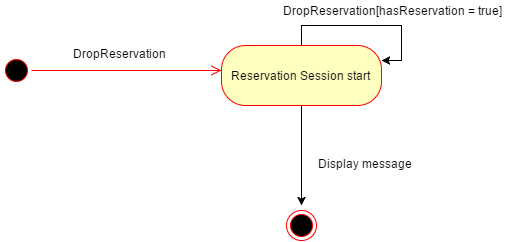

The diagram above was exported from draw.io. Its source (the exported page's mxGraphModel, read from the mxfile embedded in the PNG):
<mxGraphModel dx="1430" dy="769" grid="1" gridSize="10" guides="1" tooltips="1" connect="1" arrows="1" fold="1" page="1" pageScale="1" pageWidth="850" pageHeight="1100" math="0" shadow="0">
  <root>
    <mxCell id="0" />
    <mxCell id="1" parent="0" />
    <mxCell id="171986da8e175c49-3" value="" style="ellipse;html=1;shape=startState;fillColor=#000000;strokeColor=#ff0000;" vertex="1" parent="1">
      <mxGeometry x="60" y="200" width="30" height="30" as="geometry" />
    </mxCell>
    <mxCell id="171986da8e175c49-4" value="" style="edgeStyle=orthogonalEdgeStyle;html=1;verticalAlign=bottom;endArrow=open;endSize=8;strokeColor=#ff0000;" edge="1" parent="1" source="171986da8e175c49-3">
      <mxGeometry relative="1" as="geometry">
        <mxPoint x="280" y="215" as="targetPoint" />
      </mxGeometry>
    </mxCell>
    <mxCell id="171986da8e175c49-5" value="Reservation Session start&amp;nbsp;" style="rounded=1;whiteSpace=wrap;html=1;arcSize=40;fillColor=#ffffc0;strokeColor=#ff0000;" vertex="1" parent="1">
      <mxGeometry x="280" y="190" width="160" height="60" as="geometry" />
    </mxCell>
    <mxCell id="171986da8e175c49-7" value="DropReservation" style="text;html=1;resizable=0;points=[];autosize=1;align=left;verticalAlign=top;spacingTop=-4;" vertex="1" parent="1">
      <mxGeometry x="130" y="189" width="110" height="20" as="geometry" />
    </mxCell>
    <mxCell id="171986da8e175c49-8" style="edgeStyle=orthogonalEdgeStyle;rounded=0;html=1;exitX=0.5;exitY=0;entryX=1;entryY=0.25;jettySize=auto;orthogonalLoop=1;" edge="1" parent="1" source="171986da8e175c49-5" target="171986da8e175c49-5">
      <mxGeometry relative="1" as="geometry" />
    </mxCell>
    <mxCell id="171986da8e175c49-9" value="DropReservation[hasReservation = true]" style="text;html=1;resizable=0;points=[];autosize=1;align=left;verticalAlign=top;spacingTop=-4;" vertex="1" parent="1">
      <mxGeometry x="340" y="146" width="230" height="20" as="geometry" />
    </mxCell>
    <mxCell id="171986da8e175c49-10" style="edgeStyle=orthogonalEdgeStyle;rounded=0;html=1;exitX=0.5;exitY=1;jettySize=auto;orthogonalLoop=1;entryX=0.5;entryY=0;" edge="1" parent="1" source="171986da8e175c49-5">
      <mxGeometry relative="1" as="geometry">
        <mxPoint x="360" y="350" as="targetPoint" />
        <Array as="points" />
      </mxGeometry>
    </mxCell>
    <mxCell id="171986da8e175c49-13" value="" style="ellipse;html=1;shape=endState;fillColor=#000000;strokeColor=#ff0000;" vertex="1" parent="1">
      <mxGeometry x="345" y="355" width="30" height="30" as="geometry" />
    </mxCell>
    <mxCell id="171986da8e175c49-15" value="Display message" style="text;html=1;resizable=0;points=[];autosize=1;align=left;verticalAlign=top;spacingTop=-4;" vertex="1" parent="1">
      <mxGeometry x="375" y="299" width="110" height="20" as="geometry" />
    </mxCell>
  </root>
</mxGraphModel>